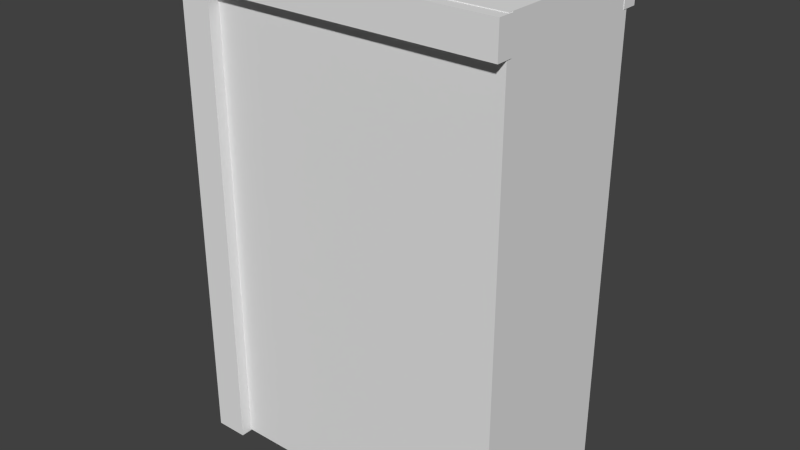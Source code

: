 # Source: Brick_1_Log_3.blend  (saved by Blender 2.70.0; exported with 4.5.12 LTS)
import bpy
from mathutils import Matrix  # noqa: F401  (used for matrix-valued properties, if any)

bpy.ops.wm.read_factory_settings(use_empty=True)
scene = bpy.context.scene
scene.name = 'Scene'

# ---- collections
col_collection_1 = bpy.data.collections.new('Collection 1'); scene.collection.children.link(col_collection_1)

# ---- materials (node trees are filled in below, after node groups)
mat_material = bpy.data.materials.new('Material')
mat_material.alpha_threshold = 0.0
mat_material.use_transparent_shadow = False
mat_material.roughness = 0.5
mat_material.line_color = (0.0, 0.0, 0.0, 1.0)

# ---- material node trees

# ---- world
world_world = bpy.data.worlds.new('World'); scene.world = world_world
world_world.color = (0.05088, 0.05088, 0.05088)
world_world.use_sun_shadow = False
world_world.sun_shadow_jitter_overblur = 0.0
world_world.cycles.sampling_method = 'MANUAL'
world_world.cycles.sample_map_resolution = 256

# ---- meshes
me_cube_025 = bpy.data.meshes.new('Cube.025')
me_cube_025.from_pydata([(0.006607, -0.07035, -0.007291), (0.006607, 0.02965, -0.007291), (0.2066, 0.02965, -0.007291), (0.2066, -0.07035, -0.007291), (0.006607, -0.07035, 3.0), (0.006607, 0.02965, 3.0), (0.2066, 0.02965, 3.0), (0.2066, -0.07035, 3.0), (2.0, 5.96e-08, 0.0), (-1.192e-07, 2.384e-07, 0.0), (2.0, -5.364e-07, 3.0), (-3.576e-07, 4.172e-07, 3.0), (0.2028, -0.07035, 2.996), (0.2028, 0.02965, 2.996), (0.2028, 0.02965, 2.796), (0.2028, -0.07035, 2.796), (2.003, -0.07035, 2.996), (2.003, 0.02965, 2.996), (2.003, 0.02965, 2.796), (2.003, -0.07035, 2.796), (0.006607, 1.07, -0.007291), (0.006607, 0.9703, -0.007291), (0.2066, 0.9703, -0.007291), (0.2066, 1.07, -0.007291), (0.006607, 1.07, 3.0), (0.006607, 0.9703, 3.0), (0.2066, 0.9703, 3.0), (0.2066, 1.07, 3.0), (2.0, 1.0, 0.0), (-1.192e-07, 1.0, 0.0), (2.0, 1.0, 3.0), (-3.576e-07, 1.0, 3.0), (0.2028, 1.07, 2.996), (0.2028, 0.9703, 2.996), (0.2028, 0.9703, 2.796), (0.2028, 1.07, 2.796), (2.003, 1.07, 2.996), (2.003, 0.9703, 2.996), (2.003, 0.9703, 2.796), (2.003, 1.07, 2.796), (2.0, 0.5, 0.0), (1.788e-07, 0.5, 0.0), (2.0, 0.5, 3.0), (-1.192e-07, 0.5, 3.0)], [], [(4, 5, 1, 0), (5, 6, 2, 1), (6, 7, 3, 2), (7, 4, 0, 3), (0, 1, 2, 3), (7, 6, 5, 4), (40, 8, 9, 41), (42, 43, 11, 10), (40, 42, 10, 8), (8, 10, 11, 9), (16, 17, 13, 12), (17, 18, 14, 13), (18, 19, 15, 14), (19, 16, 12, 15), (12, 13, 14, 15), (19, 18, 17, 16), (9, 11, 43, 41), (24, 20, 21, 25), (25, 21, 22, 26), (26, 22, 23, 27), (27, 23, 20, 24), (20, 23, 22, 21), (27, 24, 25, 26), (40, 41, 29, 28), (42, 30, 31, 43), (40, 28, 30, 42), (28, 29, 31, 30), (36, 32, 33, 37), (37, 33, 34, 38), (38, 34, 35, 39), (39, 35, 32, 36), (32, 35, 34, 33), (39, 36, 37, 38), (29, 41, 43, 31)])
_uv = me_cube_025.uv_layers.new(name='UVMap')
_uv.uv.foreach_set('vector', [0.3542, 0.8636, 0.3031, 0.8636, 0.3031, 0.5064, 0.3542, 0.5064, 0.9436, 0.9322, 0.8278, 0.9322, 0.8278, 0.5268, 0.9436, 0.5268, 0.4052, 0.8636, 0.3542, 0.8636, 0.3542, 0.5064, 0.4052, 0.5064, 0.2858, 0.7787, 0.2061, 0.7787, 0.2061, 0.4997, 0.2858, 0.4997, 0.6878, 0.8936, 0.6299, 0.8936, 0.6299, 0.8667, 0.6878, 0.8667, 0.6162, 0.9363, 0.6741, 0.9363, 0.6741, 0.9632, 0.6162, 0.9632, 0.1084, 0.8272, 0.02098, 0.8272, 0.02098, 0.5185, 0.1084, 0.5185, 0.7168, 0.5185, 0.7168, 0.8272, 0.6294, 0.8272, 0.6294, 0.5185, 0.5, 0.9815, 0.5, 0.5185, 0.5874, 0.5185, 0.5874, 0.9815, 0.02098, 0.4815, 0.02098, 0.01852, 0.3706, 0.01852, 0.3706, 0.4815, 0.3542, 0.8636, 0.3031, 0.8636, 0.3031, 0.5064, 0.3542, 0.5064, 0.9436, 0.9322, 0.8278, 0.9322, 0.8278, 0.5268, 0.9436, 0.5268, 0.4052, 0.8636, 0.3542, 0.8636, 0.3542, 0.5064, 0.4052, 0.5064, 0.2858, 0.7787, 0.2061, 0.7787, 0.2061, 0.4997, 0.2858, 0.4997, 0.6878, 0.8936, 0.6299, 0.8936, 0.6299, 0.8667, 0.6878, 0.8667, 0.6162, 0.9363, 0.6741, 0.9363, 0.6741, 0.9632, 0.6162, 0.9632, 0.979, 0.01852, 0.979, 0.4815, 0.8916, 0.4815, 0.8916, 0.01852, 0.3542, 0.8636, 0.3542, 0.5064, 0.3031, 0.5064, 0.3031, 0.8636, 0.9436, 0.9322, 0.9436, 0.5268, 0.8278, 0.5268, 0.8278, 0.9322, 0.4052, 0.8636, 0.4052, 0.5064, 0.3542, 0.5064, 0.3542, 0.8636, 0.2858, 0.7787, 0.2858, 0.4997, 0.2061, 0.4997, 0.2061, 0.7787, 0.6878, 0.8936, 0.6878, 0.8667, 0.6299, 0.8667, 0.6299, 0.8936, 0.6162, 0.9363, 0.6162, 0.9632, 0.6741, 0.9632, 0.6741, 0.9363, 0.1084, 0.8272, 0.1084, 0.5185, 0.02098, 0.5185, 0.02098, 0.8272, 0.7168, 0.5185, 0.6294, 0.5185, 0.6294, 0.8272, 0.7168, 0.8272, 0.5, 0.9815, 0.5874, 0.9815, 0.5874, 0.5185, 0.5, 0.5185, 0.02098, 0.4815, 0.3706, 0.4815, 0.3706, 0.01852, 0.02098, 0.01852, 0.3542, 0.8636, 0.3542, 0.5064, 0.3031, 0.5064, 0.3031, 0.8636, 0.9436, 0.9322, 0.9436, 0.5268, 0.8278, 0.5268, 0.8278, 0.9322, 0.4052, 0.8636, 0.4052, 0.5064, 0.3542, 0.5064, 0.3542, 0.8636, 0.2858, 0.7787, 0.2858, 0.4997, 0.2061, 0.4997, 0.2061, 0.7787, 0.6878, 0.8936, 0.6878, 0.8667, 0.6299, 0.8667, 0.6299, 0.8936, 0.6162, 0.9363, 0.6162, 0.9632, 0.6741, 0.9632, 0.6741, 0.9363, 0.979, 0.01852, 0.8916, 0.01852, 0.8916, 0.4815, 0.979, 0.4815])
_uv.active_render = True
_uv = me_cube_025.uv_layers.new(name='2.')
_uv.uv.foreach_set('vector', [0.3193, 0.9872, 0.2451, 0.9872, 0.2451, 0.4681, 0.3193, 0.4681, 1.176, 1.087, 1.008, 1.087, 1.008, 0.4977, 1.176, 0.4977, 0.3934, 0.9872, 0.3193, 0.9872, 0.3193, 0.4681, 0.3934, 0.4681, 0.22, 0.8638, 0.1041, 0.8638, 0.1041, 0.4584, 0.22, 0.4584, 0.8041, 1.031, 0.7199, 1.031, 0.7199, 0.9916, 0.8041, 0.9916, 0.7, 1.093, 0.7842, 1.093, 0.7842, 1.132, 0.7, 1.132, 0.1084, 0.8272, 0.02098, 0.8272, 0.02098, 0.5185, 0.1084, 0.5185, 0.7168, 0.5185, 0.7168, 0.8272, 0.6294, 0.8272, 0.6294, 0.5185, 0.5, 0.9815, 0.5, 0.5185, 0.5874, 0.5185, 0.5874, 0.9815, 0.02098, 0.4815, 0.02098, 0.01852, 0.3706, 0.01852, 0.3706, 0.4815, 0.3193, 0.9872, 0.2451, 0.9872, 0.2451, 0.4681, 0.3193, 0.4681, 1.176, 1.087, 1.008, 1.087, 1.008, 0.4977, 1.176, 0.4977, 0.3934, 0.9872, 0.3193, 0.9872, 0.3193, 0.4681, 0.3934, 0.4681, 0.22, 0.8638, 0.1041, 0.8638, 0.1041, 0.4584, 0.22, 0.4584, 0.8041, 1.031, 0.7199, 1.031, 0.7199, 0.9916, 0.8041, 0.9916, 0.7, 1.093, 0.7842, 1.093, 0.7842, 1.132, 0.7, 1.132, 0.979, 0.01852, 0.979, 0.4815, 0.8916, 0.4815, 0.8916, 0.01852, 0.3193, 0.9872, 0.3193, 0.4681, 0.2451, 0.4681, 0.2451, 0.9872, 1.176, 1.087, 1.176, 0.4977, 1.008, 0.4977, 1.008, 1.087, 0.3934, 0.9872, 0.3934, 0.4681, 0.3193, 0.4681, 0.3193, 0.9872, 0.22, 0.8638, 0.22, 0.4584, 0.1041, 0.4584, 0.1041, 0.8638, 0.8041, 1.031, 0.8041, 0.9916, 0.7199, 0.9916, 0.7199, 1.031, 0.7, 1.093, 0.7, 1.132, 0.7842, 1.132, 0.7842, 1.093, 0.1084, 0.8272, 0.1084, 0.5185, 0.02098, 0.5185, 0.02098, 0.8272, 0.7168, 0.5185, 0.6294, 0.5185, 0.6294, 0.8272, 0.7168, 0.8272, 0.5, 0.9815, 0.5874, 0.9815, 0.5874, 0.5185, 0.5, 0.5185, 0.02098, 0.4815, 0.3706, 0.4815, 0.3706, 0.01852, 0.02098, 0.01852, 0.3193, 0.9872, 0.3193, 0.4681, 0.2451, 0.4681, 0.2451, 0.9872, 1.176, 1.087, 1.176, 0.4977, 1.008, 0.4977, 1.008, 1.087, 0.3934, 0.9872, 0.3934, 0.4681, 0.3193, 0.4681, 0.3193, 0.9872, 0.22, 0.8638, 0.22, 0.4584, 0.1041, 0.4584, 0.1041, 0.8638, 0.8041, 1.031, 0.8041, 0.9916, 0.7199, 0.9916, 0.7199, 1.031, 0.7, 1.093, 0.7, 1.132, 0.7842, 1.132, 0.7842, 1.093, 0.979, 0.01852, 0.8916, 0.01852, 0.8916, 0.4815, 0.979, 0.4815])
me_cube_025.materials.append(mat_material)
me_cube_025.use_remesh_preserve_volume = False
me_cube_025.use_remesh_preserve_attributes = False
me_cube_025.use_mirror_vertex_groups = False
me_cube_025.update()

# ---- objects
ob_brick_1_016 = bpy.data.objects.new('Brick_1.016', me_cube_025)

# ---- transforms, parenting, visibility, modifiers, constraints
ob_brick_1_016.location = (0.0, -0.02965, 0.007291)
ob_brick_1_016.lock_rotations_4d = False
ob_brick_1_016.empty_display_type = 'ARROWS'
ob_brick_1_016.lineart.crease_threshold = 0.0

# ---- collection membership
col_collection_1.objects.link(ob_brick_1_016)

# ---- scene / render settings (as saved in the file)
scene.frame_start = 1; scene.frame_end = 250; scene.frame_set(16)
scene.render.engine = 'BLENDER_EEVEE_NEXT'
scene.render.resolution_percentage = 50
scene.render.dither_intensity = 0.0
scene.cycles.use_denoising = False
scene.cycles.samples = 10
scene.cycles.sampling_pattern = 'TABULATED_SOBOL'
scene.cycles.light_sampling_threshold = 0.0
scene.cycles.use_adaptive_sampling = False
scene.cycles.use_light_tree = False
scene.cycles.blur_glossy = 0.0
scene.cycles.volume_bounces = 1
scene.cycles.pixel_filter_type = 'GAUSSIAN'
scene.cycles.sample_clamp_indirect = 0.0
scene.view_settings.view_transform = 'Standard'
bpy.context.view_layer.update()

# ---- added for rendering (the .blend has no active camera and no usable light): camera, sun
cam_auto = bpy.data.cameras.new('AutoCamera')
cam_auto.lens = 50.0
cam_auto.sensor_width = 36.0
cam_auto.clip_end = 1000.0
ob_auto_camera = bpy.data.objects.new('AutoCamera', cam_auto)
scene.collection.objects.link(ob_auto_camera)
ob_auto_camera.location = (4.50742, -3.73674, 4.30848)
ob_auto_camera.rotation_euler = (1.09748, -7.21219e-08, 0.694738)
scene.camera = ob_auto_camera
light_auto_sun = bpy.data.lights.new('AutoSun', 'SUN')
light_auto_sun.energy = 3.0
light_auto_sun.angle = 0.0523599
ob_auto_sun = bpy.data.objects.new('AutoSun', light_auto_sun)
scene.collection.objects.link(ob_auto_sun)
ob_auto_sun.rotation_euler = (0.872665, 0.174533, 0.523599)
bpy.context.view_layer.update()

